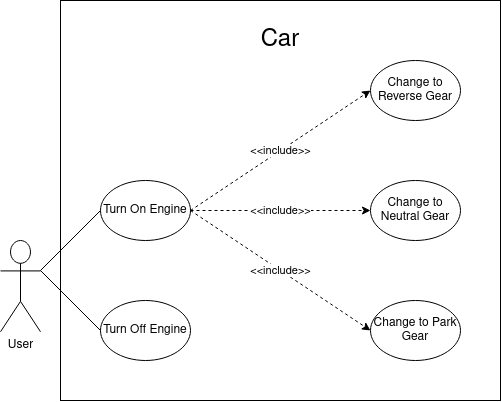

The diagram above was exported from draw.io. Its source (the exported page's mxGraphModel, read from the mxfile embedded in the PNG):
<mxGraphModel dx="1279" dy="825" grid="1" gridSize="10" guides="1" tooltips="1" connect="1" arrows="1" fold="1" page="1" pageScale="1" pageWidth="1100" pageHeight="850" background="none" math="0" shadow="0">
  <root>
    <mxCell id="0" />
    <mxCell id="1" parent="0" />
    <mxCell id="YOlARIpxjvUA6iAthtzv-69" value="" style="rounded=0;whiteSpace=wrap;html=1;" parent="1" vertex="1">
      <mxGeometry x="400" y="150" width="440" height="400" as="geometry" />
    </mxCell>
    <mxCell id="ivTXqJljSOsZ3E_wf4Na-9" value="&lt;font style=&quot;font-size: 24px&quot;&gt;Car&lt;/font&gt;" style="text;html=1;strokeColor=none;fillColor=none;align=center;verticalAlign=middle;whiteSpace=wrap;rounded=0;fontSize=12;" parent="1" vertex="1">
      <mxGeometry x="580" y="170" width="80" height="40" as="geometry" />
    </mxCell>
    <mxCell id="ivTXqJljSOsZ3E_wf4Na-11" value="&lt;div&gt;User&lt;/div&gt;" style="shape=umlActor;verticalLabelPosition=bottom;verticalAlign=top;html=1;outlineConnect=0;fontSize=12;" parent="1" vertex="1">
      <mxGeometry x="340" y="390" width="40" height="91.25" as="geometry" />
    </mxCell>
    <mxCell id="ivTXqJljSOsZ3E_wf4Na-12" value="Change to Reverse Gear" style="ellipse;whiteSpace=wrap;html=1;" parent="1" vertex="1">
      <mxGeometry x="710" y="210" width="90" height="60" as="geometry" />
    </mxCell>
    <mxCell id="ivTXqJljSOsZ3E_wf4Na-14" value="Turn Off Engine" style="ellipse;whiteSpace=wrap;html=1;" parent="1" vertex="1">
      <mxGeometry x="440" y="450" width="90" height="60" as="geometry" />
    </mxCell>
    <mxCell id="ivTXqJljSOsZ3E_wf4Na-44" value="Change to Park Gear" style="ellipse;whiteSpace=wrap;html=1;" parent="1" vertex="1">
      <mxGeometry x="710" y="450" width="90" height="60" as="geometry" />
    </mxCell>
    <mxCell id="YOlARIpxjvUA6iAthtzv-70" value="Change to Neutral Gear" style="ellipse;whiteSpace=wrap;html=1;" parent="1" vertex="1">
      <mxGeometry x="710" y="330" width="90" height="60" as="geometry" />
    </mxCell>
    <mxCell id="hDTBQJybZI5Vj3ASLoEU-3" value="Turn On Engine" style="ellipse;whiteSpace=wrap;html=1;" vertex="1" parent="1">
      <mxGeometry x="440" y="330" width="90" height="60" as="geometry" />
    </mxCell>
    <mxCell id="hDTBQJybZI5Vj3ASLoEU-4" value="&amp;lt;&amp;lt;include&amp;gt;&amp;gt;" style="endArrow=classic;html=1;rounded=0;exitX=1;exitY=0.5;exitDx=0;exitDy=0;entryX=0;entryY=0.5;entryDx=0;entryDy=0;dashed=1;" edge="1" parent="1" source="hDTBQJybZI5Vj3ASLoEU-3" target="ivTXqJljSOsZ3E_wf4Na-44">
      <mxGeometry width="50" height="50" relative="1" as="geometry">
        <mxPoint x="710" y="500" as="sourcePoint" />
        <mxPoint x="760" y="450" as="targetPoint" />
      </mxGeometry>
    </mxCell>
    <mxCell id="hDTBQJybZI5Vj3ASLoEU-5" value="&amp;lt;&amp;lt;include&amp;gt;&amp;gt;" style="endArrow=classic;html=1;rounded=0;exitX=1;exitY=0.5;exitDx=0;exitDy=0;entryX=0;entryY=0.5;entryDx=0;entryDy=0;dashed=1;" edge="1" parent="1" source="hDTBQJybZI5Vj3ASLoEU-3" target="YOlARIpxjvUA6iAthtzv-70">
      <mxGeometry width="50" height="50" relative="1" as="geometry">
        <mxPoint x="710" y="500" as="sourcePoint" />
        <mxPoint x="760" y="450" as="targetPoint" />
      </mxGeometry>
    </mxCell>
    <mxCell id="hDTBQJybZI5Vj3ASLoEU-6" value="&amp;lt;&amp;lt;include&amp;gt;&amp;gt;" style="endArrow=classic;html=1;rounded=0;exitX=1;exitY=0.5;exitDx=0;exitDy=0;entryX=0;entryY=0.5;entryDx=0;entryDy=0;dashed=1;" edge="1" parent="1" source="hDTBQJybZI5Vj3ASLoEU-3" target="ivTXqJljSOsZ3E_wf4Na-12">
      <mxGeometry width="50" height="50" relative="1" as="geometry">
        <mxPoint x="710" y="500" as="sourcePoint" />
        <mxPoint x="760" y="450" as="targetPoint" />
      </mxGeometry>
    </mxCell>
    <mxCell id="hDTBQJybZI5Vj3ASLoEU-12" value="" style="endArrow=none;html=1;rounded=0;entryX=0;entryY=0.5;entryDx=0;entryDy=0;" edge="1" parent="1" target="hDTBQJybZI5Vj3ASLoEU-3">
      <mxGeometry width="50" height="50" relative="1" as="geometry">
        <mxPoint x="380" y="420" as="sourcePoint" />
        <mxPoint x="430" y="370" as="targetPoint" />
      </mxGeometry>
    </mxCell>
    <mxCell id="hDTBQJybZI5Vj3ASLoEU-13" value="" style="endArrow=none;html=1;rounded=0;entryX=0;entryY=0.5;entryDx=0;entryDy=0;" edge="1" parent="1" target="ivTXqJljSOsZ3E_wf4Na-14">
      <mxGeometry width="50" height="50" relative="1" as="geometry">
        <mxPoint x="380" y="420" as="sourcePoint" />
        <mxPoint x="750" y="430" as="targetPoint" />
      </mxGeometry>
    </mxCell>
  </root>
</mxGraphModel>